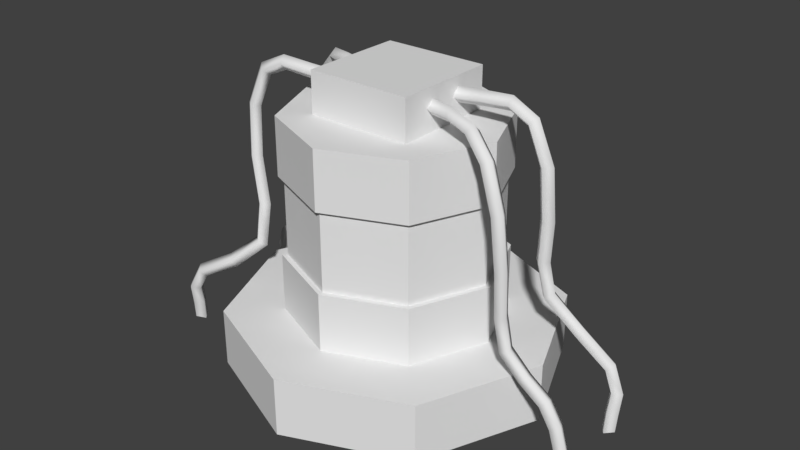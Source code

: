 # Source: machine.blend  (saved by Blender 2.78.0; exported with 4.5.12 LTS)
import bpy
from mathutils import Matrix  # noqa: F401  (used for matrix-valued properties, if any)

bpy.ops.wm.read_factory_settings(use_empty=True)
scene = bpy.context.scene
scene.name = 'Scene'

# ---- collections
col_collection_1 = bpy.data.collections.new('Collection 1'); scene.collection.children.link(col_collection_1)

# ---- materials (node trees are filled in below, after node groups)
mat_vc = bpy.data.materials.new('vc')
mat_vc.alpha_threshold = 0.0
mat_vc.use_transparent_shadow = False
mat_vc.roughness = 0.5
mat_vc.line_color = (0.0, 0.0, 0.0, 1.0)

# ---- material node trees

# ---- world
world_world = bpy.data.worlds.new('World'); scene.world = world_world
world_world.color = (0.05088, 0.05088, 0.05088)
world_world.use_sun_shadow = False
world_world.sun_shadow_jitter_overblur = 0.0
world_world.cycles.sampling_method = 'MANUAL'

# ---- meshes
me_cube = bpy.data.meshes.new('Cube')
me_cube.from_pydata([(-0.609, -0.227, 3.88), (-0.6353, -0.13, 3.78), (-0.6093, -0.2261, 3.68), (-0.583, -0.3231, 3.779), (-1.081, -0.3289, 3.931), (-1.108, -0.2321, 3.831), (-1.101, -0.3324, 3.732), (-1.073, -0.4292, 3.831), (-1.515, -0.3871, 3.97), (-1.51, -0.2857, 3.871), (-1.482, -0.3829, 3.773), (-1.486, -0.4843, 3.871), (-1.885, -0.4274, 3.797), (-1.826, -0.3192, 3.727), (-1.742, -0.4093, 3.658), (-1.801, -0.5175, 3.728), (-2.114, -0.473, 3.247), (-2.031, -0.3604, 3.224), (-1.92, -0.4454, 3.209), (-2.002, -0.558, 3.232), (-2.102, -0.5151, 2.499), (-2.019, -0.4009, 2.502), (-1.906, -0.4837, 2.52), (-1.989, -0.598, 2.518), (-1.958, -0.56, 1.85), (-1.874, -0.4463, 1.846), (-1.761, -0.5286, 1.871), (-1.846, -0.6422, 1.875), (-1.937, -0.6472, 1.376), (-1.86, -0.5477, 1.311), (-1.753, -0.6387, 1.298), (-1.829, -0.7381, 1.363), (-2.283, -0.8316, 1.073), (-2.24, -0.751, 0.9644), (-2.16, -0.8575, 0.9165), (-2.203, -0.938, 1.025), (-2.761, -0.9958, 0.8059), (-2.695, -0.9076, 0.717), (-2.62, -1.016, 0.6648), (-2.686, -1.104, 0.7537), (-2.964, -1.004, 0.4774), (-2.859, -0.913, 0.4502), (-2.776, -1.021, 0.4121), (-2.88, -1.112, 0.4393), (-2.997, -0.9458, 0.1619), (-2.886, -0.8584, 0.1659), (-2.799, -0.9677, 0.1437), (-2.91, -1.055, 0.1397), (-3.01, -0.9209, -0.0894), (-2.904, -0.8325, -0.1212), (-2.816, -0.9422, -0.1317), (-2.921, -1.031, -0.09995), (-0.6273, 0.209, 3.88), (-0.6063, 0.3062, 3.779), (-0.6275, 0.208, 3.68), (-0.6485, 0.1107, 3.78), (-1.11, 0.3625, 3.886), (-1.067, 0.4531, 3.786), (-1.098, 0.358, 3.686), (-1.141, 0.2674, 3.786), (-1.527, 0.5656, 3.82), (-1.448, 0.6396, 3.729), (-1.46, 0.5355, 3.634), (-1.539, 0.4615, 3.725), (-1.862, 0.7512, 3.546), (-1.746, 0.8067, 3.486), (-1.72, 0.6827, 3.423), (-1.835, 0.6273, 3.484), (-2.079, 0.8391, 2.962), (-1.949, 0.8879, 2.936), (-1.903, 0.7554, 2.919), (-2.033, 0.7066, 2.944), (-2.134, 0.8189, 2.244), (-2.001, 0.8677, 2.239), (-1.952, 0.7353, 2.246), (-2.085, 0.6865, 2.252), (-2.111, 0.7628, 1.651), (-1.979, 0.8111, 1.637), (-1.929, 0.6787, 1.646), (-2.062, 0.6304, 1.659), (-2.182, 0.7277, 1.223), (-2.066, 0.7735, 1.156), (-2.026, 0.6397, 1.133), (-2.142, 0.5939, 1.2), (-2.527, 0.7632, 0.9397), (-2.443, 0.8116, 0.8364), (-2.425, 0.6797, 0.7888), (-2.509, 0.6312, 0.8921), (-2.879, 0.8218, 0.7028), (-2.77, 0.8663, 0.625), (-2.743, 0.733, 0.5864), (-2.852, 0.6884, 0.6642), (-2.981, 0.8421, 0.4069), (-2.845, 0.8817, 0.3942), (-2.806, 0.746, 0.3864), (-2.942, 0.7064, 0.3991), (-2.951, 0.8398, 0.1329), (-2.815, 0.8792, 0.1413), (-2.776, 0.7434, 0.1447), (-2.912, 0.704, 0.1364), (-2.946, 0.8385, -0.08871), (-2.814, 0.8782, -0.1197), (-2.776, 0.7426, -0.1324), (-2.908, 0.7028, -0.1015), (0.5519, -0.2057, 3.88), (0.5417, -0.3047, 3.779), (0.5521, -0.2047, 3.68), (0.5623, -0.1058, 3.78), (1.048, -0.3059, 3.886), (1.015, -0.4005, 3.786), (1.036, -0.3026, 3.686), (1.069, -0.2079, 3.786), (1.485, -0.4623, 3.82), (1.415, -0.5445, 3.729), (1.415, -0.4397, 3.634), (1.485, -0.3575, 3.725), (1.838, -0.6104, 3.546), (1.73, -0.678, 3.486), (1.689, -0.5577, 3.423), (1.798, -0.4901, 3.484), (2.064, -0.674, 2.963), (1.94, -0.7368, 2.936), (1.879, -0.6102, 2.918), (2.003, -0.5474, 2.945), (2.127, -0.6461, 2.238), (2.001, -0.7093, 2.23), (1.937, -0.5831, 2.237), (2.064, -0.5199, 2.245), (2.109, -0.5879, 1.63), (1.983, -0.6507, 1.618), (1.92, -0.5249, 1.628), (2.046, -0.4621, 1.64), (2.155, -0.539, 1.2), (2.042, -0.5974, 1.14), (1.985, -0.469, 1.122), (2.099, -0.4106, 1.183), (2.411, -0.5304, 0.9519), (2.329, -0.5869, 0.8515), (2.293, -0.4573, 0.8074), (2.375, -0.4007, 0.9078), (2.721, -0.5419, 0.7457), (2.628, -0.5983, 0.6559), (2.589, -0.4686, 0.6154), (2.682, -0.4122, 0.7051), (2.903, -0.5406, 0.453), (2.784, -0.597, 0.4007), (2.732, -0.4673, 0.3797), (2.85, -0.411, 0.4321), (2.987, -0.534, 0.1514), (2.861, -0.5908, 0.1206), (2.805, -0.4612, 0.1098), (2.931, -0.4045, 0.1406), (3.039, -0.5302, -0.1116), (2.913, -0.587, -0.1423), (2.858, -0.4574, -0.1557), (2.984, -0.4007, -0.125), (0.5883, 0.2393, 3.88), (0.5982, 0.1394, 3.78), (0.5884, 0.2384, 3.68), (0.5785, 0.3384, 3.779), (1.07, 0.2622, 3.931), (1.081, 0.1623, 3.831), (1.09, 0.2623, 3.732), (1.08, 0.3622, 3.831), (1.508, 0.2481, 3.97), (1.487, 0.1488, 3.871), (1.475, 0.2493, 3.773), (1.496, 0.3486, 3.871), (1.88, 0.2268, 3.797), (1.804, 0.1297, 3.727), (1.736, 0.2324, 3.658), (1.811, 0.3295, 3.728), (2.112, 0.2339, 3.25), (2.013, 0.1366, 3.225), (1.917, 0.2391, 3.206), (2.017, 0.3364, 3.232), (2.151, 0.2681, 2.552), (2.049, 0.1697, 2.548), (1.951, 0.2709, 2.556), (2.052, 0.3693, 2.561), (2.098, 0.3161, 1.987), (1.996, 0.2186, 1.974), (1.898, 0.3196, 1.984), (1.999, 0.4171, 1.998), (2.152, 0.3881, 1.539), (2.061, 0.2984, 1.479), (1.97, 0.4043, 1.46), (2.061, 0.494, 1.52), (2.516, 0.5047, 1.14), (2.446, 0.422, 1.049), (2.373, 0.5341, 1.003), (2.443, 0.6167, 1.094), (2.946, 0.5857, 0.7573), (2.857, 0.4998, 0.6888), (2.784, 0.612, 0.6424), (2.873, 0.6979, 0.7109), (3.095, 0.5642, 0.4069), (2.981, 0.4812, 0.3966), (2.901, 0.5941, 0.3666), (3.015, 0.6772, 0.3769), (3.087, 0.507, 0.114), (2.971, 0.4276, 0.1299), (2.89, 0.5428, 0.1156), (3.006, 0.6221, 0.09965), (3.077, 0.4831, -0.1185), (2.964, 0.4018, -0.141), (2.882, 0.5173, -0.1488), (2.996, 0.5986, -0.1263), (6.428e-08, 1.479, 3.471), (6.428e-08, 1.479, 2.669), (6.682e-08, 2.281, -0.03097), (6.682e-08, 2.281, 0.7708), (1.613, 1.613, -0.03097), (1.613, 1.613, 0.7708), (2.281, -1.093e-07, -0.03097), (2.281, -1.093e-07, 0.7708), (1.613, -1.613, -0.03097), (1.613, -1.613, 0.7708), (-1.326e-07, -2.281, -0.03097), (-1.326e-07, -2.281, 0.7708), (-1.613, -1.613, -0.03097), (-1.613, -1.613, 0.7708), (-2.281, 1.766e-08, -0.03097), (-2.281, 1.766e-08, 0.7708), (-1.613, 1.613, -0.03097), (-1.613, 1.613, 0.7708), (1.046, 1.046, 2.669), (1.046, 1.046, 3.471), (1.479, -6.561e-08, 2.669), (1.479, -6.561e-08, 3.471), (1.046, -1.046, 2.669), (1.046, -1.046, 3.471), (-6.504e-08, -1.479, 2.669), (-6.504e-08, -1.479, 3.471), (-1.046, -1.046, 2.669), (-1.046, -1.046, 3.471), (-1.479, 1.669e-08, 2.669), (-1.479, 1.669e-08, 3.471), (-1.046, 1.046, 2.669), (-1.046, 1.046, 3.471), (6.428e-08, 1.479, 1.571), (6.428e-08, 1.479, 0.769), (1.046, 1.046, 0.769), (1.046, 1.046, 1.571), (1.479, -6.561e-08, 0.769), (1.479, -6.561e-08, 1.571), (1.046, -1.046, 0.769), (1.046, -1.046, 1.571), (-6.504e-08, -1.479, 0.769), (-6.504e-08, -1.479, 1.571), (-1.046, -1.046, 0.769), (-1.046, -1.046, 1.571), (-1.479, 1.669e-08, 0.769), (-1.479, 1.669e-08, 1.571), (-1.046, 1.046, 0.769), (-1.046, 1.046, 1.571), (6.405e-08, 1.406, 2.737), (6.405e-08, 1.406, 1.528), (0.9939, 0.9939, 1.528), (0.9939, 0.9939, 2.737), (1.406, -6.012e-08, 1.528), (1.406, -6.012e-08, 2.737), (0.9939, -0.9939, 1.528), (0.9939, -0.9939, 2.737), (-5.883e-08, -1.406, 1.528), (-5.883e-08, -1.406, 2.737), (-0.9939, -0.9939, 1.528), (-0.9939, -0.9939, 2.737), (-1.406, 1.808e-08, 1.528), (-1.406, 1.808e-08, 2.737), (-0.9939, 0.9939, 1.528), (-0.9939, 0.9939, 2.737), (-0.7254, -0.7254, 3.355), (-0.7254, -0.7254, 4.036), (-0.7254, 0.7254, 3.355), (-0.7254, 0.7254, 4.036), (0.7254, -0.7254, 3.355), (0.7254, -0.7254, 4.036), (0.7254, 0.7254, 3.355), (0.7254, 0.7254, 4.036)], [], [(0, 4, 7, 3), (1, 5, 4, 0), (2, 6, 5, 1), (3, 7, 6, 2), (4, 8, 11, 7), (5, 9, 8, 4), (6, 10, 9, 5), (7, 11, 10, 6), (8, 12, 15, 11), (9, 13, 12, 8), (10, 14, 13, 9), (11, 15, 14, 10), (12, 16, 19, 15), (13, 17, 16, 12), (14, 18, 17, 13), (15, 19, 18, 14), (16, 20, 23, 19), (17, 21, 20, 16), (18, 22, 21, 17), (19, 23, 22, 18), (20, 24, 27, 23), (21, 25, 24, 20), (22, 26, 25, 21), (23, 27, 26, 22), (24, 28, 31, 27), (25, 29, 28, 24), (26, 30, 29, 25), (27, 31, 30, 26), (28, 32, 35, 31), (29, 33, 32, 28), (30, 34, 33, 29), (31, 35, 34, 30), (32, 36, 39, 35), (33, 37, 36, 32), (34, 38, 37, 33), (35, 39, 38, 34), (36, 40, 43, 39), (37, 41, 40, 36), (38, 42, 41, 37), (39, 43, 42, 38), (40, 44, 47, 43), (41, 45, 44, 40), (42, 46, 45, 41), (43, 47, 46, 42), (44, 48, 51, 47), (45, 49, 48, 44), (46, 50, 49, 45), (47, 51, 50, 46), (52, 56, 59, 55), (53, 57, 56, 52), (54, 58, 57, 53), (55, 59, 58, 54), (56, 60, 63, 59), (57, 61, 60, 56), (58, 62, 61, 57), (59, 63, 62, 58), (60, 64, 67, 63), (61, 65, 64, 60), (62, 66, 65, 61), (63, 67, 66, 62), (64, 68, 71, 67), (65, 69, 68, 64), (66, 70, 69, 65), (67, 71, 70, 66), (68, 72, 75, 71), (69, 73, 72, 68), (70, 74, 73, 69), (71, 75, 74, 70), (72, 76, 79, 75), (73, 77, 76, 72), (74, 78, 77, 73), (75, 79, 78, 74), (76, 80, 83, 79), (77, 81, 80, 76), (78, 82, 81, 77), (79, 83, 82, 78), (80, 84, 87, 83), (81, 85, 84, 80), (82, 86, 85, 81), (83, 87, 86, 82), (84, 88, 91, 87), (85, 89, 88, 84), (86, 90, 89, 85), (87, 91, 90, 86), (88, 92, 95, 91), (89, 93, 92, 88), (90, 94, 93, 89), (91, 95, 94, 90), (92, 96, 99, 95), (93, 97, 96, 92), (94, 98, 97, 93), (95, 99, 98, 94), (96, 100, 103, 99), (97, 101, 100, 96), (98, 102, 101, 97), (99, 103, 102, 98), (104, 108, 111, 107), (105, 109, 108, 104), (106, 110, 109, 105), (107, 111, 110, 106), (108, 112, 115, 111), (109, 113, 112, 108), (110, 114, 113, 109), (111, 115, 114, 110), (112, 116, 119, 115), (113, 117, 116, 112), (114, 118, 117, 113), (115, 119, 118, 114), (116, 120, 123, 119), (117, 121, 120, 116), (118, 122, 121, 117), (119, 123, 122, 118), (120, 124, 127, 123), (121, 125, 124, 120), (122, 126, 125, 121), (123, 127, 126, 122), (124, 128, 131, 127), (125, 129, 128, 124), (126, 130, 129, 125), (127, 131, 130, 126), (128, 132, 135, 131), (129, 133, 132, 128), (130, 134, 133, 129), (131, 135, 134, 130), (132, 136, 139, 135), (133, 137, 136, 132), (134, 138, 137, 133), (135, 139, 138, 134), (136, 140, 143, 139), (137, 141, 140, 136), (138, 142, 141, 137), (139, 143, 142, 138), (140, 144, 147, 143), (141, 145, 144, 140), (142, 146, 145, 141), (143, 147, 146, 142), (144, 148, 151, 147), (145, 149, 148, 144), (146, 150, 149, 145), (147, 151, 150, 146), (148, 152, 155, 151), (149, 153, 152, 148), (150, 154, 153, 149), (151, 155, 154, 150), (156, 160, 163, 159), (157, 161, 160, 156), (158, 162, 161, 157), (159, 163, 162, 158), (160, 164, 167, 163), (161, 165, 164, 160), (162, 166, 165, 161), (163, 167, 166, 162), (164, 168, 171, 167), (165, 169, 168, 164), (166, 170, 169, 165), (167, 171, 170, 166), (168, 172, 175, 171), (169, 173, 172, 168), (170, 174, 173, 169), (171, 175, 174, 170), (172, 176, 179, 175), (173, 177, 176, 172), (174, 178, 177, 173), (175, 179, 178, 174), (176, 180, 183, 179), (177, 181, 180, 176), (178, 182, 181, 177), (179, 183, 182, 178), (180, 184, 187, 183), (181, 185, 184, 180), (182, 186, 185, 181), (183, 187, 186, 182), (184, 188, 191, 187), (185, 189, 188, 184), (186, 190, 189, 185), (187, 191, 190, 186), (188, 192, 195, 191), (189, 193, 192, 188), (190, 194, 193, 189), (191, 195, 194, 190), (192, 196, 199, 195), (193, 197, 196, 192), (194, 198, 197, 193), (195, 199, 198, 194), (196, 200, 203, 199), (197, 201, 200, 196), (198, 202, 201, 197), (199, 203, 202, 198), (200, 204, 207, 203), (201, 205, 204, 200), (202, 206, 205, 201), (203, 207, 206, 202), (246, 247, 249, 248), (227, 208, 239, 237, 235, 233, 231, 229), (210, 211, 213, 212), (241, 242, 244, 246, 248, 250, 252, 254), (234, 235, 237, 236), (212, 213, 215, 214), (250, 251, 253, 252), (232, 233, 235, 234), (214, 215, 217, 216), (243, 240, 255, 253, 251, 249, 247, 245), (230, 231, 233, 232), (216, 217, 219, 218), (209, 226, 228, 230, 232, 234, 236, 238), (228, 229, 231, 230), (218, 219, 221, 220), (238, 239, 208, 209), (226, 227, 229, 228), (220, 221, 223, 222), (213, 211, 225, 223, 221, 219, 217, 215), (209, 208, 227, 226), (222, 223, 225, 224), (248, 249, 251, 250), (236, 237, 239, 238), (224, 225, 211, 210), (210, 212, 214, 216, 218, 220, 222, 224), (244, 245, 247, 246), (254, 255, 240, 241), (242, 243, 245, 244), (241, 240, 243, 242), (252, 253, 255, 254), (262, 263, 265, 264), (257, 258, 260, 262, 264, 266, 268, 270), (266, 267, 269, 268), (259, 256, 271, 269, 267, 265, 263, 261), (264, 265, 267, 266), (260, 261, 263, 262), (270, 271, 256, 257), (258, 259, 261, 260), (257, 256, 259, 258), (268, 269, 271, 270), (272, 273, 275, 274), (274, 275, 279, 278), (278, 279, 277, 276), (276, 277, 273, 272), (274, 278, 276, 272), (279, 275, 273, 277)])
me_cube.polygons.foreach_set('use_smooth', [1, 1, 1, 1, 1, 1, 1, 1, 1, 1, 1, 1, 1, 1, 1, 1, 1, 1, 1, 1, 1, 1, 1, 1, 1, 1, 1, 1, 1, 1, 1, 1, 1, 1, 1, 1, 1, 1, 1, 1, 1, 1, 1, 1, 1, 1, 1, 1, 1, 1, 1, 1, 1, 1, 1, 1, 1, 1, 1, 1, 1, 1, 1, 1, 1, 1, 1, 1, 1, 1, 1, 1, 1, 1, 1, 1, 1, 1, 1, 1, 1, 1, 1, 1, 1, 1, 1, 1, 1, 1, 1, 1, 1, 1, 1, 1, 1, 1, 1, 1, 1, 1, 1, 1, 1, 1, 1, 1, 1, 1, 1, 1, 1, 1, 1, 1, 1, 1, 1, 1, 1, 1, 1, 1, 1, 1, 1, 1, 1, 1, 1, 1, 1, 1, 1, 1, 1, 1, 1, 1, 1, 1, 1, 1, 1, 1, 1, 1, 1, 1, 1, 1, 1, 1, 1, 1, 1, 1, 1, 1, 1, 1, 1, 1, 1, 1, 1, 1, 1, 1, 1, 1, 1, 1, 1, 1, 1, 1, 1, 1, 1, 1, 1, 1, 1, 1, 1, 1, 1, 1, 1, 1, 0, 0, 0, 0, 0, 0, 0, 0, 0, 0, 0, 0, 0, 0, 0, 0, 0, 0, 0, 0, 0, 0, 0, 0, 0, 0, 0, 0, 0, 0, 0, 0, 0, 0, 0, 0, 0, 0, 0, 0, 0, 0, 0, 0, 0, 0])
_ca = me_cube.color_attributes.new('Col', 'BYTE_COLOR', 'CORNER')
_ca.data.foreach_set('color', [0.521, 0.01444, 0.0137, 1.0, 0.521, 0.01444, 0.0137, 1.0, 0.521, 0.01444, 0.0137, 1.0, 0.521, 0.01444, 0.0137, 1.0, 0.521, 0.01444, 0.0137, 1.0, 0.521, 0.01444, 0.0137, 1.0, 0.521, 0.01444, 0.0137, 1.0, 0.521, 0.01444, 0.0137, 1.0, 0.521, 0.01444, 0.0137, 1.0, 0.521, 0.01444, 0.0137, 1.0, 0.521, 0.01444, 0.0137, 1.0, 0.521, 0.01444, 0.0137, 1.0, 0.521, 0.01444, 0.0137, 1.0, 0.521, 0.01444, 0.0137, 1.0, 0.521, 0.01444, 0.0137, 1.0, 0.521, 0.01444, 0.0137, 1.0, 0.521, 0.01444, 0.0137, 1.0, 0.521, 0.01444, 0.0137, 1.0, 0.521, 0.01444, 0.0137, 1.0, 0.521, 0.01444, 0.0137, 1.0, 0.521, 0.01444, 0.0137, 1.0, 0.521, 0.01444, 0.0137, 1.0, 0.521, 0.01444, 0.0137, 1.0, 0.521, 0.01444, 0.0137, 1.0, 0.521, 0.01444, 0.0137, 1.0, 0.521, 0.01444, 0.0137, 1.0, 0.521, 0.01444, 0.0137, 1.0, 0.521, 0.01444, 0.0137, 1.0, 0.521, 0.01444, 0.0137, 1.0, 0.521, 0.01444, 0.0137, 1.0, 0.521, 0.01444, 0.0137, 1.0, 0.521, 0.01444, 0.0137, 1.0, 0.521, 0.01444, 0.0137, 1.0, 0.521, 0.01444, 0.0137, 1.0, 0.521, 0.01444, 0.0137, 1.0, 0.521, 0.01444, 0.0137, 1.0, 0.521, 0.01444, 0.0137, 1.0, 0.521, 0.01444, 0.0137, 1.0, 0.521, 0.01444, 0.0137, 1.0, 0.521, 0.01444, 0.0137, 1.0, 0.521, 0.01444, 0.0137, 1.0, 0.521, 0.01444, 0.0137, 1.0, 0.521, 0.01444, 0.0137, 1.0, 0.521, 0.01444, 0.0137, 1.0, 0.521, 0.01444, 0.0137, 1.0, 0.521, 0.01444, 0.0137, 1.0, 0.521, 0.01444, 0.0137, 1.0, 0.521, 0.01444, 0.0137, 1.0, 0.521, 0.01444, 0.0137, 1.0, 0.521, 0.01444, 0.0137, 1.0, 0.521, 0.01444, 0.0137, 1.0, 0.521, 0.01444, 0.0137, 1.0, 0.521, 0.01444, 0.0137, 1.0, 0.521, 0.01444, 0.0137, 1.0, 0.521, 0.01444, 0.0137, 1.0, 0.521, 0.01444, 0.0137, 1.0, 0.521, 0.01444, 0.0137, 1.0, 0.521, 0.01444, 0.0137, 1.0, 0.521, 0.01444, 0.0137, 1.0, 0.521, 0.01444, 0.0137, 1.0, 0.521, 0.01444, 0.0137, 1.0, 0.521, 0.01444, 0.0137, 1.0, 0.521, 0.01444, 0.0137, 1.0, 0.521, 0.01444, 0.0137, 1.0, 0.521, 0.01444, 0.0137, 1.0, 0.521, 0.01444, 0.0137, 1.0, 0.521, 0.01444, 0.0137, 1.0, 0.521, 0.01444, 0.0137, 1.0, 0.521, 0.01444, 0.0137, 1.0, 0.521, 0.01444, 0.0137, 1.0, 0.521, 0.01444, 0.0137, 1.0, 0.521, 0.01444, 0.0137, 1.0, 0.521, 0.01444, 0.0137, 1.0, 0.521, 0.01444, 0.0137, 1.0, 0.521, 0.01444, 0.0137, 1.0, 0.521, 0.01444, 0.0137, 1.0, 0.521, 0.01444, 0.0137, 1.0, 0.521, 0.01444, 0.0137, 1.0, 0.521, 0.01444, 0.0137, 1.0, 0.521, 0.01444, 0.0137, 1.0, 0.521, 0.01444, 0.0137, 1.0, 0.521, 0.01444, 0.0137, 1.0, 0.521, 0.01444, 0.0137, 1.0, 0.521, 0.01444, 0.0137, 1.0, 0.521, 0.01444, 0.0137, 1.0, 0.521, 0.01444, 0.0137, 1.0, 0.521, 0.01444, 0.0137, 1.0, 0.521, 0.01444, 0.0137, 1.0, 0.521, 0.01444, 0.0137, 1.0, 0.521, 0.01444, 0.0137, 1.0, 0.521, 0.01444, 0.0137, 1.0, 0.521, 0.01444, 0.0137, 1.0, 0.521, 0.01444, 0.0137, 1.0, 0.521, 0.01444, 0.0137, 1.0, 0.521, 0.01444, 0.0137, 1.0, 0.521, 0.01444, 0.0137, 1.0, 0.521, 0.01444, 0.0137, 1.0, 0.521, 0.01444, 0.0137, 1.0, 0.521, 0.01444, 0.0137, 1.0, 0.521, 0.01444, 0.0137, 1.0, 0.521, 0.01444, 0.0137, 1.0, 0.521, 0.01444, 0.0137, 1.0, 0.521, 0.01444, 0.0137, 1.0, 0.521, 0.01444, 0.0137, 1.0, 0.521, 0.01444, 0.0137, 1.0, 0.521, 0.01444, 0.0137, 1.0, 0.521, 0.01444, 0.0137, 1.0, 0.521, 0.01444, 0.0137, 1.0, 0.521, 0.01444, 0.0137, 1.0, 0.521, 0.01444, 0.0137, 1.0, 0.521, 0.01444, 0.0137, 1.0, 0.521, 0.01444, 0.0137, 1.0, 0.521, 0.01444, 0.0137, 1.0, 0.521, 0.01444, 0.0137, 1.0, 0.521, 0.01444, 0.0137, 1.0, 0.521, 0.01444, 0.0137, 1.0, 0.521, 0.01444, 0.0137, 1.0, 0.521, 0.01444, 0.0137, 1.0, 0.521, 0.01444, 0.0137, 1.0, 0.521, 0.01444, 0.0137, 1.0, 0.521, 0.01444, 0.0137, 1.0, 0.521, 0.01444, 0.0137, 1.0, 0.521, 0.01444, 0.0137, 1.0, 0.521, 0.01444, 0.0137, 1.0, 0.521, 0.01444, 0.0137, 1.0, 0.521, 0.01444, 0.0137, 1.0, 0.521, 0.01444, 0.0137, 1.0, 0.521, 0.01444, 0.0137, 1.0, 0.521, 0.01444, 0.0137, 1.0, 0.521, 0.01444, 0.0137, 1.0, 0.521, 0.01444, 0.0137, 1.0, 0.521, 0.01444, 0.0137, 1.0, 0.521, 0.01444, 0.0137, 1.0, 0.521, 0.01444, 0.0137, 1.0, 0.521, 0.01444, 0.0137, 1.0, 0.521, 0.01444, 0.0137, 1.0, 0.521, 0.01444, 0.0137, 1.0, 0.521, 0.01444, 0.0137, 1.0, 0.521, 0.01444, 0.0137, 1.0, 0.521, 0.01444, 0.0137, 1.0, 0.521, 0.01444, 0.0137, 1.0, 0.521, 0.01444, 0.0137, 1.0, 0.521, 0.01444, 0.0137, 1.0, 0.521, 0.01444, 0.0137, 1.0, 0.521, 0.01444, 0.0137, 1.0, 0.521, 0.01444, 0.0137, 1.0, 0.521, 0.01444, 0.0137, 1.0, 0.521, 0.01444, 0.0137, 1.0, 0.521, 0.01444, 0.0137, 1.0, 0.521, 0.01444, 0.0137, 1.0, 0.521, 0.01444, 0.0137, 1.0, 0.521, 0.01444, 0.0137, 1.0, 0.521, 0.01444, 0.0137, 1.0, 0.521, 0.01444, 0.0137, 1.0, 0.521, 0.01444, 0.0137, 1.0, 0.521, 0.01444, 0.0137, 1.0, 0.521, 0.01444, 0.0137, 1.0, 0.521, 0.01444, 0.0137, 1.0, 0.521, 0.01444, 0.0137, 1.0, 0.521, 0.01444, 0.0137, 1.0, 0.521, 0.01444, 0.0137, 1.0, 0.521, 0.01444, 0.0137, 1.0, 0.521, 0.01444, 0.0137, 1.0, 0.521, 0.01444, 0.0137, 1.0, 0.521, 0.01444, 0.0137, 1.0, 0.521, 0.01444, 0.0137, 1.0, 0.521, 0.01444, 0.0137, 1.0, 0.521, 0.01444, 0.0137, 1.0, 0.521, 0.01444, 0.0137, 1.0, 0.521, 0.01444, 0.0137, 1.0, 0.521, 0.01444, 0.0137, 1.0, 0.521, 0.01444, 0.0137, 1.0, 0.521, 0.01444, 0.0137, 1.0, 0.521, 0.01444, 0.0137, 1.0, 0.521, 0.01444, 0.0137, 1.0, 0.521, 0.01444, 0.0137, 1.0, 0.521, 0.01444, 0.0137, 1.0, 0.521, 0.01444, 0.0137, 1.0, 0.521, 0.01444, 0.0137, 1.0, 0.521, 0.01444, 0.0137, 1.0, 0.521, 0.01444, 0.0137, 1.0, 0.521, 0.01444, 0.0137, 1.0, 0.521, 0.01444, 0.0137, 1.0, 0.521, 0.01444, 0.0137, 1.0, 0.521, 0.01444, 0.0137, 1.0, 0.521, 0.01444, 0.0137, 1.0, 0.521, 0.01444, 0.0137, 1.0, 0.521, 0.01444, 0.0137, 1.0, 0.521, 0.01444, 0.0137, 1.0, 0.521, 0.01444, 0.0137, 1.0, 0.521, 0.01444, 0.0137, 1.0, 0.521, 0.01444, 0.0137, 1.0, 0.521, 0.01444, 0.0137, 1.0, 0.521, 0.01444, 0.0137, 1.0, 0.521, 0.01444, 0.0137, 1.0, 0.521, 0.01444, 0.0137, 1.0, 0.521, 0.01444, 0.0137, 1.0, 0.521, 0.01444, 0.0137, 1.0, 0.521, 0.01444, 0.0137, 1.0, 0.521, 0.01444, 0.0137, 1.0, 0.521, 0.01444, 0.0137, 1.0, 0.521, 0.01444, 0.0137, 1.0, 0.521, 0.01444, 0.0137, 1.0, 0.521, 0.01444, 0.0137, 1.0, 0.521, 0.01444, 0.0137, 1.0, 0.521, 0.01444, 0.0137, 1.0, 0.521, 0.01444, 0.0137, 1.0, 0.521, 0.01444, 0.0137, 1.0, 0.521, 0.01444, 0.0137, 1.0, 0.521, 0.01444, 0.0137, 1.0, 0.521, 0.01444, 0.0137, 1.0, 0.521, 0.01444, 0.0137, 1.0, 0.521, 0.01444, 0.0137, 1.0, 0.521, 0.01444, 0.0137, 1.0, 0.521, 0.01444, 0.0137, 1.0, 0.521, 0.01444, 0.0137, 1.0, 0.521, 0.01444, 0.0137, 1.0, 0.521, 0.01444, 0.0137, 1.0, 0.521, 0.01444, 0.0137, 1.0, 0.521, 0.01444, 0.0137, 1.0, 0.521, 0.01444, 0.0137, 1.0, 0.521, 0.01444, 0.0137, 1.0, 0.521, 0.01444, 0.0137, 1.0, 0.521, 0.01444, 0.0137, 1.0, 0.521, 0.01444, 0.0137, 1.0, 0.521, 0.01444, 0.0137, 1.0, 0.521, 0.01444, 0.0137, 1.0, 0.521, 0.01444, 0.0137, 1.0, 0.521, 0.01444, 0.0137, 1.0, 0.521, 0.01444, 0.0137, 1.0, 0.521, 0.01444, 0.0137, 1.0, 0.521, 0.01444, 0.0137, 1.0, 0.521, 0.01444, 0.0137, 1.0, 0.521, 0.01444, 0.0137, 1.0, 0.521, 0.01444, 0.0137, 1.0, 0.521, 0.01444, 0.0137, 1.0, 0.521, 0.01444, 0.0137, 1.0, 0.521, 0.01444, 0.0137, 1.0, 0.521, 0.01444, 0.0137, 1.0, 0.521, 0.01444, 0.0137, 1.0, 0.521, 0.01444, 0.0137, 1.0, 0.521, 0.01444, 0.0137, 1.0, 0.521, 0.01444, 0.0137, 1.0, 0.521, 0.01444, 0.0137, 1.0, 0.521, 0.01444, 0.0137, 1.0, 0.521, 0.01444, 0.0137, 1.0, 0.521, 0.01444, 0.0137, 1.0, 0.521, 0.01444, 0.0137, 1.0, 0.521, 0.01444, 0.0137, 1.0, 0.521, 0.01444, 0.0137, 1.0, 0.521, 0.01444, 0.0137, 1.0, 0.521, 0.01444, 0.0137, 1.0, 0.521, 0.01444, 0.0137, 1.0, 0.521, 0.01444, 0.0137, 1.0, 0.521, 0.01444, 0.0137, 1.0, 0.521, 0.01444, 0.0137, 1.0, 0.521, 0.01444, 0.0137, 1.0, 0.521, 0.01444, 0.0137, 1.0, 0.521, 0.01444, 0.0137, 1.0, 0.521, 0.01444, 0.0137, 1.0, 0.521, 0.01444, 0.0137, 1.0, 0.521, 0.01444, 0.0137, 1.0, 0.521, 0.01444, 0.0137, 1.0, 0.521, 0.01444, 0.0137, 1.0, 0.521, 0.01444, 0.0137, 1.0, 0.521, 0.01444, 0.0137, 1.0, 0.521, 0.01444, 0.0137, 1.0, 0.521, 0.01444, 0.0137, 1.0, 0.521, 0.01444, 0.0137, 1.0, 0.521, 0.01444, 0.0137, 1.0, 0.521, 0.01444, 0.0137, 1.0, 0.521, 0.01444, 0.0137, 1.0, 0.521, 0.01444, 0.0137, 1.0, 0.521, 0.01444, 0.0137, 1.0, 0.521, 0.01444, 0.0137, 1.0, 0.521, 0.01444, 0.0137, 1.0, 0.521, 0.01444, 0.0137, 1.0, 0.521, 0.01444, 0.0137, 1.0, 0.521, 0.01444, 0.0137, 1.0, 0.521, 0.01444, 0.0137, 1.0, 0.521, 0.01444, 0.0137, 1.0, 0.521, 0.01444, 0.0137, 1.0, 0.521, 0.01444, 0.0137, 1.0, 0.521, 0.01444, 0.0137, 1.0, 0.521, 0.01444, 0.0137, 1.0, 0.521, 0.01444, 0.0137, 1.0, 0.521, 0.01444, 0.0137, 1.0, 0.521, 0.01444, 0.0137, 1.0, 0.521, 0.01444, 0.0137, 1.0, 0.521, 0.01444, 0.0137, 1.0, 0.521, 0.01444, 0.0137, 1.0, 0.521, 0.01444, 0.0137, 1.0, 0.521, 0.01444, 0.0137, 1.0, 0.521, 0.01444, 0.0137, 1.0, 0.521, 0.01444, 0.0137, 1.0, 0.521, 0.01444, 0.0137, 1.0, 0.521, 0.01444, 0.0137, 1.0, 0.521, 0.01444, 0.0137, 1.0, 0.521, 0.01444, 0.0137, 1.0, 0.521, 0.01444, 0.0137, 1.0, 0.521, 0.01444, 0.0137, 1.0, 0.521, 0.01444, 0.0137, 1.0, 0.521, 0.01444, 0.0137, 1.0, 0.521, 0.01444, 0.0137, 1.0, 0.521, 0.01444, 0.0137, 1.0, 0.521, 0.01444, 0.0137, 1.0, 0.521, 0.01444, 0.0137, 1.0, 0.521, 0.01444, 0.0137, 1.0, 0.521, 0.01444, 0.0137, 1.0, 0.521, 0.01444, 0.0137, 1.0, 0.521, 0.01444, 0.0137, 1.0, 0.521, 0.01444, 0.0137, 1.0, 0.521, 0.01444, 0.0137, 1.0, 0.521, 0.01444, 0.0137, 1.0, 0.521, 0.01444, 0.0137, 1.0, 0.521, 0.01444, 0.0137, 1.0, 0.521, 0.01444, 0.0137, 1.0, 0.521, 0.01444, 0.0137, 1.0, 0.521, 0.01444, 0.0137, 1.0, 0.521, 0.01444, 0.0137, 1.0, 0.521, 0.01444, 0.0137, 1.0, 0.521, 0.01444, 0.0137, 1.0, 0.521, 0.01444, 0.0137, 1.0, 0.521, 0.01444, 0.0137, 1.0, 0.521, 0.01444, 0.0137, 1.0, 0.521, 0.01444, 0.0137, 1.0, 0.521, 0.01444, 0.0137, 1.0, 0.521, 0.01444, 0.0137, 1.0, 0.521, 0.01444, 0.0137, 1.0, 0.521, 0.01444, 0.0137, 1.0, 0.521, 0.01444, 0.0137, 1.0, 0.521, 0.01444, 0.0137, 1.0, 0.521, 0.01444, 0.0137, 1.0, 0.521, 0.01444, 0.0137, 1.0, 0.521, 0.01444, 0.0137, 1.0, 0.521, 0.01444, 0.0137, 1.0, 0.521, 0.01444, 0.0137, 1.0, 0.521, 0.01444, 0.0137, 1.0, 0.521, 0.01444, 0.0137, 1.0, 0.521, 0.01444, 0.0137, 1.0, 0.521, 0.01444, 0.0137, 1.0, 0.521, 0.01444, 0.0137, 1.0, 0.521, 0.01444, 0.0137, 1.0, 0.521, 0.01444, 0.0137, 1.0, 0.521, 0.01444, 0.0137, 1.0, 0.521, 0.01444, 0.0137, 1.0, 0.521, 0.01444, 0.0137, 1.0, 0.521, 0.01444, 0.0137, 1.0, 0.521, 0.01444, 0.0137, 1.0, 0.521, 0.01444, 0.0137, 1.0, 0.521, 0.01444, 0.0137, 1.0, 0.521, 0.01444, 0.0137, 1.0, 0.521, 0.01444, 0.0137, 1.0, 0.521, 0.01444, 0.0137, 1.0, 0.521, 0.01444, 0.0137, 1.0, 0.521, 0.01444, 0.0137, 1.0, 0.521, 0.01444, 0.0137, 1.0, 0.521, 0.01444, 0.0137, 1.0, 0.521, 0.01444, 0.0137, 1.0, 0.521, 0.01444, 0.0137, 1.0, 0.521, 0.01444, 0.0137, 1.0, 0.521, 0.01444, 0.0137, 1.0, 0.521, 0.01444, 0.0137, 1.0, 0.521, 0.01444, 0.0137, 1.0, 0.521, 0.01444, 0.0137, 1.0, 0.521, 0.01444, 0.0137, 1.0, 0.521, 0.01444, 0.0137, 1.0, 0.521, 0.01444, 0.0137, 1.0, 0.521, 0.01444, 0.0137, 1.0, 0.521, 0.01444, 0.0137, 1.0, 0.521, 0.01444, 0.0137, 1.0, 0.521, 0.01444, 0.0137, 1.0, 0.521, 0.01444, 0.0137, 1.0, 0.521, 0.01444, 0.0137, 1.0, 0.521, 0.01444, 0.0137, 1.0, 0.521, 0.01444, 0.0137, 1.0, 0.521, 0.01444, 0.0137, 1.0, 0.521, 0.01444, 0.0137, 1.0, 0.521, 0.01444, 0.0137, 1.0, 0.521, 0.01444, 0.0137, 1.0, 0.521, 0.01444, 0.0137, 1.0, 0.521, 0.01444, 0.0137, 1.0, 0.521, 0.01444, 0.0137, 1.0, 0.521, 0.01444, 0.0137, 1.0, 0.521, 0.01444, 0.0137, 1.0, 0.521, 0.01444, 0.0137, 1.0, 0.521, 0.01444, 0.0137, 1.0, 0.521, 0.01444, 0.0137, 1.0, 0.521, 0.01444, 0.0137, 1.0, 0.521, 0.01444, 0.0137, 1.0, 0.521, 0.01444, 0.0137, 1.0, 0.521, 0.01444, 0.0137, 1.0, 0.521, 0.01444, 0.0137, 1.0, 0.521, 0.01444, 0.0137, 1.0, 0.521, 0.01444, 0.0137, 1.0, 0.521, 0.01444, 0.0137, 1.0, 0.521, 0.01444, 0.0137, 1.0, 0.521, 0.01444, 0.0137, 1.0, 0.521, 0.01444, 0.0137, 1.0, 0.521, 0.01444, 0.0137, 1.0, 0.521, 0.01444, 0.0137, 1.0, 0.521, 0.01444, 0.0137, 1.0, 0.521, 0.01444, 0.0137, 1.0, 0.521, 0.01444, 0.0137, 1.0, 0.521, 0.01444, 0.0137, 1.0, 0.521, 0.01444, 0.0137, 1.0, 0.521, 0.01444, 0.0137, 1.0, 0.521, 0.01444, 0.0137, 1.0, 0.521, 0.01444, 0.0137, 1.0, 0.521, 0.01444, 0.0137, 1.0, 0.521, 0.01444, 0.0137, 1.0, 0.521, 0.01444, 0.0137, 1.0, 0.521, 0.01444, 0.0137, 1.0, 0.521, 0.01444, 0.0137, 1.0, 0.521, 0.01444, 0.0137, 1.0, 0.521, 0.01444, 0.0137, 1.0, 0.521, 0.01444, 0.0137, 1.0, 0.521, 0.01444, 0.0137, 1.0, 0.521, 0.01444, 0.0137, 1.0, 0.521, 0.01444, 0.0137, 1.0, 0.521, 0.01444, 0.0137, 1.0, 0.521, 0.01444, 0.0137, 1.0, 0.521, 0.01444, 0.0137, 1.0, 0.521, 0.01444, 0.0137, 1.0, 0.521, 0.01444, 0.0137, 1.0, 0.521, 0.01444, 0.0137, 1.0, 0.521, 0.01444, 0.0137, 1.0, 0.521, 0.01444, 0.0137, 1.0, 0.521, 0.01444, 0.0137, 1.0, 0.521, 0.01444, 0.0137, 1.0, 0.521, 0.01444, 0.0137, 1.0, 0.521, 0.01444, 0.0137, 1.0, 0.521, 0.01444, 0.0137, 1.0, 0.521, 0.01444, 0.0137, 1.0, 0.521, 0.01444, 0.0137, 1.0, 0.521, 0.01444, 0.0137, 1.0, 0.521, 0.01444, 0.0137, 1.0, 0.521, 0.01444, 0.0137, 1.0, 0.521, 0.01444, 0.0137, 1.0, 0.521, 0.01444, 0.0137, 1.0, 0.521, 0.01444, 0.0137, 1.0, 0.521, 0.01444, 0.0137, 1.0, 0.521, 0.01444, 0.0137, 1.0, 0.521, 0.01444, 0.0137, 1.0, 0.521, 0.01444, 0.0137, 1.0, 0.521, 0.01444, 0.0137, 1.0, 0.521, 0.01444, 0.0137, 1.0, 0.521, 0.01444, 0.0137, 1.0, 0.521, 0.01444, 0.0137, 1.0, 0.521, 0.01444, 0.0137, 1.0, 0.521, 0.01444, 0.0137, 1.0, 0.521, 0.01444, 0.0137, 1.0, 0.521, 0.01444, 0.0137, 1.0, 0.521, 0.01444, 0.0137, 1.0, 0.521, 0.01444, 0.0137, 1.0, 0.521, 0.01444, 0.0137, 1.0, 0.521, 0.01444, 0.0137, 1.0, 0.521, 0.01444, 0.0137, 1.0, 0.521, 0.01444, 0.0137, 1.0, 0.521, 0.01444, 0.0137, 1.0, 0.521, 0.01444, 0.0137, 1.0, 0.521, 0.01444, 0.0137, 1.0, 0.521, 0.01444, 0.0137, 1.0, 0.521, 0.01444, 0.0137, 1.0, 0.521, 0.01444, 0.0137, 1.0, 0.521, 0.01444, 0.0137, 1.0, 0.521, 0.01444, 0.0137, 1.0, 0.521, 0.01444, 0.0137, 1.0, 0.521, 0.01444, 0.0137, 1.0, 0.521, 0.01444, 0.0137, 1.0, 0.521, 0.01444, 0.0137, 1.0, 0.521, 0.01444, 0.0137, 1.0, 0.521, 0.01444, 0.0137, 1.0, 0.521, 0.01444, 0.0137, 1.0, 0.521, 0.01444, 0.0137, 1.0, 0.521, 0.01444, 0.0137, 1.0, 0.521, 0.01444, 0.0137, 1.0, 0.521, 0.01444, 0.0137, 1.0, 0.521, 0.01444, 0.0137, 1.0, 0.521, 0.01444, 0.0137, 1.0, 0.521, 0.01444, 0.0137, 1.0, 0.521, 0.01444, 0.0137, 1.0, 0.521, 0.01444, 0.0137, 1.0, 0.521, 0.01444, 0.0137, 1.0, 0.521, 0.01444, 0.0137, 1.0, 0.521, 0.01444, 0.0137, 1.0, 0.521, 0.01444, 0.0137, 1.0, 0.521, 0.01444, 0.0137, 1.0, 0.521, 0.01444, 0.0137, 1.0, 0.521, 0.01444, 0.0137, 1.0, 0.521, 0.01444, 0.0137, 1.0, 0.521, 0.01444, 0.0137, 1.0, 0.521, 0.01444, 0.0137, 1.0, 0.521, 0.01444, 0.0137, 1.0, 0.521, 0.01444, 0.0137, 1.0, 0.521, 0.01444, 0.0137, 1.0, 0.521, 0.01444, 0.0137, 1.0, 0.521, 0.01444, 0.0137, 1.0, 0.521, 0.01444, 0.0137, 1.0, 0.521, 0.01444, 0.0137, 1.0, 0.521, 0.01444, 0.0137, 1.0, 0.521, 0.01444, 0.0137, 1.0, 0.521, 0.01444, 0.0137, 1.0, 0.521, 0.01444, 0.0137, 1.0, 0.521, 0.01444, 0.0137, 1.0, 0.521, 0.01444, 0.0137, 1.0, 0.521, 0.01444, 0.0137, 1.0, 0.521, 0.01444, 0.0137, 1.0, 0.521, 0.01444, 0.0137, 1.0, 0.521, 0.01444, 0.0137, 1.0, 0.521, 0.01444, 0.0137, 1.0, 0.521, 0.01444, 0.0137, 1.0, 0.521, 0.01444, 0.0137, 1.0, 0.521, 0.01444, 0.0137, 1.0, 0.521, 0.01444, 0.0137, 1.0, 0.521, 0.01444, 0.0137, 1.0, 0.521, 0.01444, 0.0137, 1.0, 0.521, 0.01444, 0.0137, 1.0, 0.521, 0.01444, 0.0137, 1.0, 0.521, 0.01444, 0.0137, 1.0, 0.521, 0.01444, 0.0137, 1.0, 0.521, 0.01444, 0.0137, 1.0, 0.521, 0.01444, 0.0137, 1.0, 0.521, 0.01444, 0.0137, 1.0, 0.521, 0.01444, 0.0137, 1.0, 0.521, 0.01444, 0.0137, 1.0, 0.521, 0.01444, 0.0137, 1.0, 0.521, 0.01444, 0.0137, 1.0, 0.521, 0.01444, 0.0137, 1.0, 0.521, 0.01444, 0.0137, 1.0, 0.521, 0.01444, 0.0137, 1.0, 0.521, 0.01444, 0.0137, 1.0, 0.521, 0.01444, 0.0137, 1.0, 0.521, 0.01444, 0.0137, 1.0, 0.521, 0.01444, 0.0137, 1.0, 0.521, 0.01444, 0.0137, 1.0, 0.521, 0.01444, 0.0137, 1.0, 0.521, 0.01444, 0.0137, 1.0, 0.521, 0.01444, 0.0137, 1.0, 0.521, 0.01444, 0.0137, 1.0, 0.521, 0.01444, 0.0137, 1.0, 0.521, 0.01444, 0.0137, 1.0, 0.521, 0.01444, 0.0137, 1.0, 0.521, 0.01444, 0.0137, 1.0, 0.521, 0.01444, 0.0137, 1.0, 0.521, 0.01444, 0.0137, 1.0, 0.521, 0.01444, 0.0137, 1.0, 0.521, 0.01444, 0.0137, 1.0, 0.521, 0.01444, 0.0137, 1.0, 0.521, 0.01444, 0.0137, 1.0, 0.521, 0.01444, 0.0137, 1.0, 0.521, 0.01444, 0.0137, 1.0, 0.521, 0.01444, 0.0137, 1.0, 0.521, 0.01444, 0.0137, 1.0, 0.521, 0.01444, 0.0137, 1.0, 0.521, 0.01444, 0.0137, 1.0, 0.521, 0.01444, 0.0137, 1.0, 0.521, 0.01444, 0.0137, 1.0, 0.521, 0.01444, 0.0137, 1.0, 0.521, 0.01444, 0.0137, 1.0, 0.521, 0.01444, 0.0137, 1.0, 0.521, 0.01444, 0.0137, 1.0, 0.521, 0.01444, 0.0137, 1.0, 0.521, 0.01444, 0.0137, 1.0, 0.521, 0.01444, 0.0137, 1.0, 0.521, 0.01444, 0.0137, 1.0, 0.521, 0.01444, 0.0137, 1.0, 0.521, 0.01444, 0.0137, 1.0, 0.521, 0.01444, 0.0137, 1.0, 0.521, 0.01444, 0.0137, 1.0, 0.521, 0.01444, 0.0137, 1.0, 0.521, 0.01444, 0.0137, 1.0, 0.521, 0.01444, 0.0137, 1.0, 0.521, 0.01444, 0.0137, 1.0, 0.521, 0.01444, 0.0137, 1.0, 0.521, 0.01444, 0.0137, 1.0, 0.521, 0.01444, 0.0137, 1.0, 0.521, 0.01444, 0.0137, 1.0, 0.521, 0.01444, 0.0137, 1.0, 0.521, 0.01444, 0.0137, 1.0, 0.521, 0.01444, 0.0137, 1.0, 0.521, 0.01444, 0.0137, 1.0, 0.521, 0.01444, 0.0137, 1.0, 0.521, 0.01444, 0.0137, 1.0, 0.521, 0.01444, 0.0137, 1.0, 0.521, 0.01444, 0.0137, 1.0, 0.521, 0.01444, 0.0137, 1.0, 0.521, 0.01444, 0.0137, 1.0, 0.521, 0.01444, 0.0137, 1.0, 0.521, 0.01444, 0.0137, 1.0, 0.521, 0.01444, 0.0137, 1.0, 0.521, 0.01444, 0.0137, 1.0, 0.521, 0.01444, 0.0137, 1.0, 0.521, 0.01444, 0.0137, 1.0, 0.521, 0.01444, 0.0137, 1.0, 0.521, 0.01444, 0.0137, 1.0, 0.521, 0.01444, 0.0137, 1.0, 0.521, 0.01444, 0.0137, 1.0, 0.521, 0.01444, 0.0137, 1.0, 0.521, 0.01444, 0.0137, 1.0, 0.521, 0.01444, 0.0137, 1.0, 0.521, 0.01444, 0.0137, 1.0, 0.521, 0.01444, 0.0137, 1.0, 0.521, 0.01444, 0.0137, 1.0, 0.521, 0.01444, 0.0137, 1.0, 0.521, 0.01444, 0.0137, 1.0, 0.521, 0.01444, 0.0137, 1.0, 0.521, 0.01444, 0.0137, 1.0, 0.521, 0.01444, 0.0137, 1.0, 0.521, 0.01444, 0.0137, 1.0, 0.521, 0.01444, 0.0137, 1.0, 0.521, 0.01444, 0.0137, 1.0, 0.521, 0.01444, 0.0137, 1.0, 0.521, 0.01444, 0.0137, 1.0, 0.521, 0.01444, 0.0137, 1.0, 0.521, 0.01444, 0.0137, 1.0, 0.521, 0.01444, 0.0137, 1.0, 0.521, 0.01444, 0.0137, 1.0, 0.521, 0.01444, 0.0137, 1.0, 0.521, 0.01444, 0.0137, 1.0, 0.521, 0.01444, 0.0137, 1.0, 0.521, 0.01444, 0.0137, 1.0, 0.521, 0.01444, 0.0137, 1.0, 0.521, 0.01444, 0.0137, 1.0, 0.521, 0.01444, 0.0137, 1.0, 0.521, 0.01444, 0.0137, 1.0, 0.521, 0.01444, 0.0137, 1.0, 0.521, 0.01444, 0.0137, 1.0, 0.521, 0.01444, 0.0137, 1.0, 0.521, 0.01444, 0.0137, 1.0, 0.521, 0.01444, 0.0137, 1.0, 0.521, 0.01444, 0.0137, 1.0, 0.521, 0.01444, 0.0137, 1.0, 0.521, 0.01444, 0.0137, 1.0, 0.521, 0.01444, 0.0137, 1.0, 0.521, 0.01444, 0.0137, 1.0, 0.521, 0.01444, 0.0137, 1.0, 0.521, 0.01444, 0.0137, 1.0, 0.521, 0.01444, 0.0137, 1.0, 0.521, 0.01444, 0.0137, 1.0, 0.521, 0.01444, 0.0137, 1.0, 0.521, 0.01444, 0.0137, 1.0, 0.521, 0.01444, 0.0137, 1.0, 0.521, 0.01444, 0.0137, 1.0, 0.521, 0.01444, 0.0137, 1.0, 0.521, 0.01444, 0.0137, 1.0, 0.521, 0.01444, 0.0137, 1.0, 0.521, 0.01444, 0.0137, 1.0, 0.521, 0.01444, 0.0137, 1.0, 0.521, 0.01444, 0.0137, 1.0, 0.521, 0.01444, 0.0137, 1.0, 0.521, 0.01444, 0.0137, 1.0, 0.521, 0.01444, 0.0137, 1.0, 0.521, 0.01444, 0.0137, 1.0, 0.521, 0.01444, 0.0137, 1.0, 0.521, 0.01444, 0.0137, 1.0, 0.521, 0.01444, 0.0137, 1.0, 0.521, 0.01444, 0.0137, 1.0, 0.521, 0.01444, 0.0137, 1.0, 0.521, 0.01444, 0.0137, 1.0, 0.521, 0.01444, 0.0137, 1.0, 0.521, 0.01444, 0.0137, 1.0, 0.521, 0.01444, 0.0137, 1.0, 0.521, 0.01444, 0.0137, 1.0, 0.521, 0.01444, 0.0137, 1.0, 0.521, 0.01444, 0.0137, 1.0, 0.521, 0.01444, 0.0137, 1.0, 0.521, 0.01444, 0.0137, 1.0, 0.521, 0.01444, 0.0137, 1.0, 0.521, 0.01444, 0.0137, 1.0, 0.521, 0.01444, 0.0137, 1.0, 0.521, 0.01444, 0.0137, 1.0, 0.521, 0.01444, 0.0137, 1.0, 0.521, 0.01444, 0.0137, 1.0, 0.521, 0.01444, 0.0137, 1.0, 0.521, 0.01444, 0.0137, 1.0, 0.521, 0.01444, 0.0137, 1.0, 0.521, 0.01444, 0.0137, 1.0, 0.521, 0.01444, 0.0137, 1.0, 0.521, 0.01444, 0.0137, 1.0, 0.521, 0.01444, 0.0137, 1.0, 0.521, 0.01444, 0.0137, 1.0, 0.521, 0.01444, 0.0137, 1.0, 0.521, 0.01444, 0.0137, 1.0, 0.521, 0.01444, 0.0137, 1.0, 0.521, 0.01444, 0.0137, 1.0, 0.521, 0.01444, 0.0137, 1.0, 0.521, 0.01444, 0.0137, 1.0, 0.521, 0.01444, 0.0137, 1.0, 0.521, 0.01444, 0.0137, 1.0, 0.521, 0.01444, 0.0137, 1.0, 0.521, 0.01444, 0.0137, 1.0, 0.521, 0.01444, 0.0137, 1.0, 0.521, 0.01444, 0.0137, 1.0, 0.521, 0.01444, 0.0137, 1.0, 0.521, 0.01444, 0.0137, 1.0, 0.521, 0.01444, 0.0137, 1.0, 0.521, 0.01444, 0.0137, 1.0, 0.521, 0.01444, 0.0137, 1.0, 0.521, 0.01444, 0.0137, 1.0, 0.521, 0.01444, 0.0137, 1.0, 0.521, 0.01444, 0.0137, 1.0, 0.521, 0.01444, 0.0137, 1.0, 0.521, 0.01444, 0.0137, 1.0, 0.521, 0.01444, 0.0137, 1.0, 0.521, 0.01444, 0.0137, 1.0, 0.521, 0.01444, 0.0137, 1.0, 0.521, 0.01444, 0.0137, 1.0, 0.521, 0.01444, 0.0137, 1.0, 0.521, 0.01444, 0.0137, 1.0, 0.521, 0.01444, 0.0137, 1.0, 0.521, 0.01444, 0.0137, 1.0, 0.521, 0.01444, 0.0137, 1.0, 0.521, 0.01444, 0.0137, 1.0, 0.521, 0.01444, 0.0137, 1.0, 0.521, 0.01444, 0.0137, 1.0, 0.521, 0.01444, 0.0137, 1.0, 0.521, 0.01444, 0.0137, 1.0, 0.521, 0.01444, 0.0137, 1.0, 0.521, 0.01444, 0.0137, 1.0, 0.521, 0.01444, 0.0137, 1.0, 0.521, 0.01444, 0.0137, 1.0, 0.521, 0.01444, 0.0137, 1.0, 0.521, 0.01444, 0.0137, 1.0, 0.521, 0.01444, 0.0137, 1.0, 0.521, 0.01444, 0.0137, 1.0, 0.521, 0.01444, 0.0137, 1.0, 0.521, 0.01444, 0.0137, 1.0, 0.521, 0.01444, 0.0137, 1.0, 0.521, 0.01444, 0.0137, 1.0, 0.521, 0.01444, 0.0137, 1.0, 0.521, 0.01444, 0.0137, 1.0, 0.521, 0.01444, 0.0137, 1.0, 0.521, 0.01444, 0.0137, 1.0, 0.521, 0.01444, 0.0137, 1.0, 0.521, 0.01444, 0.0137, 1.0, 0.521, 0.01444, 0.0137, 1.0, 0.521, 0.01444, 0.0137, 1.0, 0.521, 0.01444, 0.0137, 1.0, 0.521, 0.01444, 0.0137, 1.0, 0.521, 0.01444, 0.0137, 1.0, 0.521, 0.01444, 0.0137, 1.0, 0.521, 0.01444, 0.0137, 1.0, 0.521, 0.01444, 0.0137, 1.0, 0.521, 0.01444, 0.0137, 1.0, 0.521, 0.01444, 0.0137, 1.0, 0.521, 0.01444, 0.0137, 1.0, 0.521, 0.01444, 0.0137, 1.0, 0.521, 0.01444, 0.0137, 1.0, 0.521, 0.01444, 0.0137, 1.0, 0.521, 0.01444, 0.0137, 1.0, 0.521, 0.01444, 0.0137, 1.0, 0.521, 0.01444, 0.0137, 1.0, 0.521, 0.01444, 0.0137, 1.0, 0.521, 0.01444, 0.0137, 1.0, 0.521, 0.01444, 0.0137, 1.0, 0.521, 0.01444, 0.0137, 1.0, 0.521, 0.01444, 0.0137, 1.0, 0.521, 0.01444, 0.0137, 1.0, 0.521, 0.01444, 0.0137, 1.0, 0.521, 0.01444, 0.0137, 1.0, 0.521, 0.01444, 0.0137, 1.0, 0.521, 0.01444, 0.0137, 1.0, 0.521, 0.01444, 0.0137, 1.0, 0.521, 0.01444, 0.0137, 1.0, 0.521, 0.01444, 0.0137, 1.0, 0.521, 0.01444, 0.0137, 1.0, 0.521, 0.01444, 0.0137, 1.0, 0.1714, 0.1878, 0.2159, 1.0, 0.1779, 0.1946, 0.2232, 1.0, 0.1746, 0.1912, 0.2195, 1.0, 0.1714, 0.1878, 0.2159, 1.0, 0.1714, 0.1878, 0.2159, 1.0, 0.1714, 0.1878, 0.2159, 1.0, 0.1714, 0.1878, 0.2159, 1.0, 0.1714, 0.1878, 0.2159, 1.0, 0.1714, 0.1878, 0.2159, 1.0, 0.1714, 0.1878, 0.2159, 1.0, 0.1714, 0.1878, 0.2159, 1.0, 0.1714, 0.1878, 0.2159, 1.0, 0.1384, 0.1683, 0.2195, 1.0, 0.1356, 0.1651, 0.2159, 1.0, 0.1356, 0.1651, 0.2159, 1.0, 0.1356, 0.1651, 0.2159, 1.0, 1.0, 1.0, 1.0, 1.0, 1.0, 1.0, 1.0, 1.0, 1.0, 1.0, 1.0, 1.0, 1.0, 1.0, 1.0, 1.0, 1.0, 1.0, 1.0, 1.0, 1.0, 1.0, 1.0, 1.0, 1.0, 1.0, 1.0, 1.0, 1.0, 1.0, 1.0, 1.0, 0.1714, 0.1878, 0.2159, 1.0, 0.1714, 0.1878, 0.2159, 1.0, 0.1714, 0.1878, 0.2159, 1.0, 0.1714, 0.1878, 0.2159, 1.0, 0.1356, 0.1651, 0.2159, 1.0, 0.1356, 0.1651, 0.2159, 1.0, 0.1356, 0.1651, 0.2159, 1.0, 0.1356, 0.1651, 0.2159, 1.0, 0.1714, 0.1878, 0.2159, 1.0, 0.1714, 0.1878, 0.2159, 1.0, 0.1714, 0.1878, 0.2159, 1.0, 0.1714, 0.1878, 0.2159, 1.0, 0.1714, 0.1878, 0.2159, 1.0, 0.1714, 0.1878, 0.2159, 1.0, 0.1714, 0.1878, 0.2159, 1.0, 0.1714, 0.1878, 0.2159, 1.0, 0.1356, 0.1651, 0.2159, 1.0, 0.1356, 0.1651, 0.2159, 1.0, 0.1356, 0.1651, 0.2159, 1.0, 0.1356, 0.1651, 0.2159, 1.0, 0.1714, 0.1878, 0.2159, 1.0, 0.1714, 0.1878, 0.2159, 1.0, 0.1714, 0.1878, 0.2159, 1.0, 0.1714, 0.1878, 0.2159, 1.0, 0.1714, 0.1878, 0.2159, 1.0, 0.1714, 0.1878, 0.2159, 1.0, 0.1714, 0.1878, 0.2159, 1.0, 0.1714, 0.1878, 0.2159, 1.0, 0.1714, 0.1878, 0.2159, 1.0, 0.1714, 0.1878, 0.2159, 1.0, 0.1714, 0.1878, 0.2159, 1.0, 0.1714, 0.1878, 0.2159, 1.0, 0.1356, 0.1651, 0.2159, 1.0, 0.1356, 0.1651, 0.2159, 1.0, 0.1356, 0.1651, 0.2159, 1.0, 0.1356, 0.1651, 0.2159, 1.0, 0.1714, 0.1878, 0.2159, 1.0, 0.1714, 0.1878, 0.2159, 1.0, 0.1714, 0.1878, 0.2159, 1.0, 0.1714, 0.1878, 0.2159, 1.0, 0.1714, 0.1878, 0.2159, 1.0, 0.1714, 0.1878, 0.2159, 1.0, 0.1714, 0.1878, 0.2159, 1.0, 0.1714, 0.1878, 0.2159, 1.0, 0.1714, 0.1878, 0.2159, 1.0, 0.1714, 0.1878, 0.2159, 1.0, 0.1714, 0.1878, 0.2159, 1.0, 0.1714, 0.1878, 0.2159, 1.0, 0.1356, 0.1651, 0.2159, 1.0, 0.1356, 0.1651, 0.2159, 1.0, 0.1356, 0.1651, 0.2159, 1.0, 0.1356, 0.1651, 0.2159, 1.0, 0.1714, 0.1878, 0.2159, 1.0, 0.1714, 0.1878, 0.2159, 1.0, 0.1714, 0.1878, 0.2159, 1.0, 0.1714, 0.1878, 0.2159, 1.0, 0.1714, 0.1878, 0.2159, 1.0, 0.1714, 0.1878, 0.2159, 1.0, 0.1714, 0.1878, 0.2159, 1.0, 0.1714, 0.1878, 0.2159, 1.0, 0.1356, 0.1651, 0.2159, 1.0, 0.1356, 0.1651, 0.2159, 1.0, 0.1356, 0.1651, 0.2159, 1.0, 0.1356, 0.1651, 0.2159, 1.0, 0.1356, 0.1651, 0.2159, 1.0, 0.1356, 0.1651, 0.2159, 1.0, 0.1356, 0.1651, 0.2159, 1.0, 0.1356, 0.1651, 0.2159, 1.0, 0.1356, 0.1651, 0.2159, 1.0, 0.1356, 0.1651, 0.2159, 1.0, 0.1356, 0.1651, 0.2159, 1.0, 0.1356, 0.1651, 0.2159, 1.0, 0.1714, 0.1878, 0.2159, 1.0, 0.1714, 0.1878, 0.2159, 1.0, 0.1714, 0.1878, 0.2159, 1.0, 0.1714, 0.1878, 0.2159, 1.0, 0.1356, 0.1651, 0.2159, 1.0, 0.1356, 0.1651, 0.2159, 1.0, 0.1356, 0.1651, 0.2159, 1.0, 0.1356, 0.1651, 0.2159, 1.0, 0.1714, 0.1878, 0.2159, 1.0, 0.1746, 0.1912, 0.2195, 1.0, 0.1714, 0.1878, 0.2159, 1.0, 0.1714, 0.1878, 0.2159, 1.0, 0.1714, 0.1878, 0.2159, 1.0, 0.1714, 0.1878, 0.2159, 1.0, 0.1714, 0.1878, 0.2159, 1.0, 0.1714, 0.1878, 0.2159, 1.0, 0.1356, 0.1651, 0.2159, 1.0, 0.1356, 0.1651, 0.2159, 1.0, 0.1356, 0.1651, 0.2159, 1.0, 0.1384, 0.1683, 0.2195, 1.0, 0.1356, 0.1651, 0.2159, 1.0, 0.9823, 0.9823, 0.9911, 1.0, 0.1384, 0.1683, 0.2195, 1.0, 0.1356, 0.1651, 0.2159, 1.0, 0.1356, 0.1651, 0.2159, 1.0, 0.1356, 0.1651, 0.2159, 1.0, 0.1356, 0.1651, 0.2159, 1.0, 0.1356, 0.1651, 0.2159, 1.0, 0.1714, 0.1878, 0.2159, 1.0, 0.1714, 0.1878, 0.2159, 1.0, 0.1714, 0.1878, 0.2159, 1.0, 0.1714, 0.1878, 0.2159, 1.0, 0.1714, 0.1878, 0.2159, 1.0, 0.1714, 0.1878, 0.2159, 1.0, 0.1714, 0.1878, 0.2159, 1.0, 0.1714, 0.1878, 0.2159, 1.0, 0.1714, 0.1878, 0.2159, 1.0, 0.1714, 0.1878, 0.2159, 1.0, 0.1714, 0.1878, 0.2159, 1.0, 0.1714, 0.1878, 0.2159, 1.0, 0.1714, 0.1878, 0.2159, 1.0, 0.1714, 0.1878, 0.2159, 1.0, 0.1714, 0.1878, 0.2159, 1.0, 0.1714, 0.1878, 0.2159, 1.0, 0.1714, 0.1878, 0.2159, 1.0, 0.1714, 0.1878, 0.2159, 1.0, 0.1714, 0.1878, 0.2159, 1.0, 0.1714, 0.1878, 0.2159, 1.0, 0.0648, 0.08866, 0.1329, 1.0, 0.0648, 0.08866, 0.1329, 1.0, 0.0648, 0.08866, 0.1329, 1.0, 0.0648, 0.08866, 0.1329, 1.0, 1.0, 1.0, 1.0, 1.0, 1.0, 1.0, 1.0, 1.0, 1.0, 1.0, 1.0, 1.0, 1.0, 1.0, 1.0, 1.0, 1.0, 1.0, 1.0, 1.0, 1.0, 1.0, 1.0, 1.0, 1.0, 1.0, 1.0, 1.0, 1.0, 1.0, 1.0, 1.0, 0.0648, 0.08866, 0.1329, 1.0, 0.0648, 0.08866, 0.1329, 1.0, 0.0648, 0.08866, 0.1329, 1.0, 0.0648, 0.08866, 0.1329, 1.0, 1.0, 1.0, 1.0, 1.0, 1.0, 1.0, 1.0, 1.0, 1.0, 1.0, 1.0, 1.0, 1.0, 1.0, 1.0, 1.0, 1.0, 1.0, 1.0, 1.0, 1.0, 1.0, 1.0, 1.0, 1.0, 1.0, 1.0, 1.0, 1.0, 1.0, 1.0, 1.0, 0.0648, 0.08866, 0.1329, 1.0, 0.0648, 0.08866, 0.1329, 1.0, 0.0648, 0.08866, 0.1329, 1.0, 0.0648, 0.08866, 0.1329, 1.0, 0.0648, 0.08866, 0.1329, 1.0, 0.0648, 0.08866, 0.1329, 1.0, 0.0648, 0.08866, 0.1329, 1.0, 0.0648, 0.08866, 0.1329, 1.0, 0.0648, 0.08866, 0.1329, 1.0, 0.0648, 0.08866, 0.1329, 1.0, 0.0648, 0.08866, 0.1329, 1.0, 0.0648, 0.08866, 0.1329, 1.0, 0.0648, 0.08866, 0.1329, 1.0, 0.0648, 0.08866, 0.1329, 1.0, 0.0648, 0.08866, 0.1329, 1.0, 0.0648, 0.08866, 0.1329, 1.0, 0.0648, 0.08866, 0.1329, 1.0, 0.0648, 0.08866, 0.1329, 1.0, 0.0648, 0.08866, 0.1329, 1.0, 0.0648, 0.08866, 0.1329, 1.0, 0.0648, 0.08866, 0.1329, 1.0, 0.0648, 0.08866, 0.1329, 1.0, 0.0648, 0.08866, 0.1329, 1.0, 0.0648, 0.08866, 0.1329, 1.0, 0.08022, 0.08438, 0.1329, 1.0, 0.08022, 0.08438, 0.1329, 1.0, 0.08022, 0.08438, 0.1329, 1.0, 0.08022, 0.08438, 0.1329, 1.0, 0.08022, 0.08438, 0.1329, 1.0, 0.08022, 0.08438, 0.1329, 1.0, 0.08022, 0.08438, 0.1329, 1.0, 0.08022, 0.08438, 0.1329, 1.0, 0.08022, 0.08438, 0.1329, 1.0, 0.08022, 0.08438, 0.1329, 1.0, 0.08022, 0.08438, 0.1329, 1.0, 0.08022, 0.08438, 0.1329, 1.0, 0.08022, 0.08438, 0.1329, 1.0, 0.08022, 0.08438, 0.1329, 1.0, 0.08022, 0.08438, 0.1329, 1.0, 0.08022, 0.08438, 0.1329, 1.0, 1.0, 1.0, 1.0, 1.0, 1.0, 1.0, 1.0, 1.0, 1.0, 1.0, 1.0, 1.0, 1.0, 1.0, 1.0, 1.0, 0.08022, 0.08438, 0.1329, 1.0, 0.08022, 0.08438, 0.1329, 1.0, 0.08022, 0.08438, 0.1329, 1.0, 0.08022, 0.08438, 0.1329, 1.0])
me_cube.materials.append(mat_vc)
me_cube.use_remesh_preserve_volume = False
me_cube.use_remesh_preserve_attributes = False
me_cube.use_mirror_vertex_groups = False
me_cube.use_paint_bone_selection = False
me_cube.use_paint_mask = True
me_cube.update()

# ---- objects
ob_cube = bpy.data.objects.new('Cube', me_cube)

# ---- transforms, parenting, visibility, modifiers, constraints
ob_cube.location = (0.0, 0.0, 0.0)
ob_cube.lock_rotations_4d = False
ob_cube.empty_display_type = 'ARROWS'
ob_cube.lineart.crease_threshold = 0.0

# ---- collection membership
col_collection_1.objects.link(ob_cube)

# ---- scene / render settings (as saved in the file)
scene.frame_start = 1; scene.frame_end = 250; scene.frame_set(1)
scene.render.engine = 'BLENDER_EEVEE_NEXT'
scene.render.resolution_percentage = 50
scene.render.dither_intensity = 0.0
scene.cycles.use_denoising = False
scene.cycles.samples = 128
scene.cycles.sampling_pattern = 'TABULATED_SOBOL'
scene.cycles.light_sampling_threshold = 0.0
scene.cycles.use_adaptive_sampling = False
scene.cycles.use_light_tree = False
scene.cycles.blur_glossy = 0.0
scene.cycles.sample_clamp_indirect = 0.0
scene.view_settings.view_transform = 'Standard'
bpy.context.view_layer.update()

# ---- added for rendering (the .blend has no active camera and no usable light): camera, sun
cam_auto = bpy.data.cameras.new('AutoCamera')
cam_auto.lens = 50.0
cam_auto.sensor_width = 36.0
cam_auto.clip_end = 1000.0
ob_auto_camera = bpy.data.objects.new('AutoCamera', cam_auto)
scene.collection.objects.link(ob_auto_camera)
ob_auto_camera.location = (8.09012, -9.65707, 8.37824)
ob_auto_camera.rotation_euler = (1.09748, -7.21219e-08, 0.694738)
scene.camera = ob_auto_camera
light_auto_sun = bpy.data.lights.new('AutoSun', 'SUN')
light_auto_sun.energy = 3.0
light_auto_sun.angle = 0.0523599
ob_auto_sun = bpy.data.objects.new('AutoSun', light_auto_sun)
scene.collection.objects.link(ob_auto_sun)
ob_auto_sun.rotation_euler = (0.872665, 0.174533, 0.523599)
bpy.context.view_layer.update()
